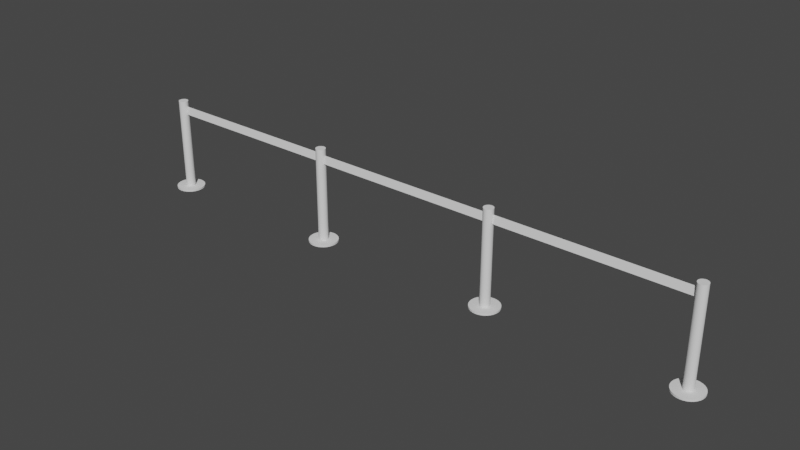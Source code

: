 # Source: postes_unifilas.blend  (saved by Blender 3.6.13; exported with 4.5.12 LTS)
import bpy
from mathutils import Matrix  # noqa: F401  (used for matrix-valued properties, if any)

bpy.ops.wm.read_factory_settings(use_empty=True)
scene = bpy.context.scene
scene.name = 'Scene'

# ---- collections
col_collection = bpy.data.collections.new('Collection'); scene.collection.children.link(col_collection)

# ---- world
world_world = bpy.data.worlds.new('World'); scene.world = world_world
world_world.use_nodes = True; world_world.node_tree.nodes.clear()
_N = world_world.node_tree.nodes; _L = world_world.node_tree.links
n0 = _N.new('ShaderNodeOutputWorld'); n0.name = 'World Output'; n0.location = (300, 300)
n1 = _N.new('ShaderNodeBackground'); n1.name = 'Background'; n1.location = (10, 300)
n1.inputs[0].default_value = (0.05088, 0.05088, 0.05088, 1.0)
_L.new(n1.outputs[0], n0.inputs[0])
n0.is_active_output = True
world_world.color = (0.05088, 0.05088, 0.05088)
world_world.use_sun_shadow = False
world_world.sun_shadow_jitter_overblur = 0.0

# ---- meshes
me_cilindro = bpy.data.meshes.new('Cilindro')
me_cilindro.from_pydata([(0.0, 0.05, -0.5), (0.0, 0.05, 0.5), (0.009755, 0.04904, -0.5), (0.009755, 0.04904, 0.5), (0.01913, 0.04619, -0.5), (0.01913, 0.04619, 0.5), (0.02778, 0.04157, -0.5), (0.02778, 0.04157, 0.5), (0.03536, 0.03536, -0.5), (0.03536, 0.03536, 0.5), (0.04157, 0.02778, -0.5), (0.04157, 0.02778, 0.5), (0.04619, 0.01913, -0.5), (0.04619, 0.01913, 0.5), (0.04904, 0.009755, -0.5), (0.04904, 0.009755, 0.5), (0.05, 0.0, -0.5), (0.05, 0.0, 0.5), (0.04904, -0.009755, -0.5), (0.04904, -0.009755, 0.5), (0.04619, -0.01913, -0.5), (0.04619, -0.01913, 0.5), (0.04157, -0.02778, -0.5), (0.04157, -0.02778, 0.5), (0.03536, -0.03536, -0.5), (0.03536, -0.03536, 0.5), (0.02778, -0.04157, -0.5), (0.02778, -0.04157, 0.5), (0.01913, -0.04619, -0.5), (0.01913, -0.04619, 0.5), (0.009755, -0.04904, -0.5), (0.009755, -0.04904, 0.5), (0.0, -0.05, -0.5), (0.0, -0.05, 0.5), (-0.009755, -0.04904, -0.5), (-0.009755, -0.04904, 0.5), (-0.01913, -0.04619, -0.5), (-0.01913, -0.04619, 0.5), (-0.02778, -0.04157, -0.5), (-0.02778, -0.04157, 0.5), (-0.03536, -0.03536, -0.5), (-0.03536, -0.03536, 0.5), (-0.04157, -0.02778, -0.5), (-0.04157, -0.02778, 0.5), (-0.04619, -0.01913, -0.5), (-0.04619, -0.01913, 0.5), (-0.04904, -0.009755, -0.5), (-0.04904, -0.009755, 0.5), (-0.05, 0.0, -0.5), (-0.05, 0.0, 0.5), (-0.04904, 0.009755, -0.5), (-0.04904, 0.009755, 0.5), (-0.04619, 0.01913, -0.5), (-0.04619, 0.01913, 0.5), (-0.04157, 0.02778, -0.5), (-0.04157, 0.02778, 0.5), (-0.03536, 0.03536, -0.5), (-0.03536, 0.03536, 0.5), (-0.02778, 0.04157, -0.5), (-0.02778, 0.04157, 0.5), (-0.01913, 0.04619, -0.5), (-0.01913, 0.04619, 0.5), (-0.009755, 0.04904, -0.5), (-0.009755, 0.04904, 0.5)], [], [(0, 1, 3, 2), (2, 3, 5, 4), (4, 5, 7, 6), (6, 7, 9, 8), (8, 9, 11, 10), (10, 11, 13, 12), (12, 13, 15, 14), (14, 15, 17, 16), (16, 17, 19, 18), (18, 19, 21, 20), (20, 21, 23, 22), (22, 23, 25, 24), (24, 25, 27, 26), (26, 27, 29, 28), (28, 29, 31, 30), (30, 31, 33, 32), (32, 33, 35, 34), (34, 35, 37, 36), (36, 37, 39, 38), (38, 39, 41, 40), (40, 41, 43, 42), (42, 43, 45, 44), (44, 45, 47, 46), (46, 47, 49, 48), (48, 49, 51, 50), (50, 51, 53, 52), (52, 53, 55, 54), (54, 55, 57, 56), (56, 57, 59, 58), (58, 59, 61, 60), (3, 1, 63, 61, 59, 57, 55, 53, 51, 49, 47, 45, 43, 41, 39, 37, 35, 33, 31, 29, 27, 25, 23, 21, 19, 17, 15, 13, 11, 9, 7, 5), (60, 61, 63, 62), (62, 63, 1, 0), (0, 2, 4, 6, 8, 10, 12, 14, 16, 18, 20, 22, 24, 26, 28, 30, 32, 34, 36, 38, 40, 42, 44, 46, 48, 50, 52, 54, 56, 58, 60, 62)])
_uv = me_cilindro.uv_layers.new(name='MapaUV')
_uv.uv.foreach_set('vector', [1.0, 0.5, 1.0, 1.0, 0.9688, 1.0, 0.9688, 0.5, 0.9688, 0.5, 0.9688, 1.0, 0.9375, 1.0, 0.9375, 0.5, 0.9375, 0.5, 0.9375, 1.0, 0.9062, 1.0, 0.9062, 0.5, 0.9062, 0.5, 0.9062, 1.0, 0.875, 1.0, 0.875, 0.5, 0.875, 0.5, 0.875, 1.0, 0.8438, 1.0, 0.8438, 0.5, 0.8438, 0.5, 0.8438, 1.0, 0.8125, 1.0, 0.8125, 0.5, 0.8125, 0.5, 0.8125, 1.0, 0.7812, 1.0, 0.7812, 0.5, 0.7812, 0.5, 0.7812, 1.0, 0.75, 1.0, 0.75, 0.5, 0.75, 0.5, 0.75, 1.0, 0.7188, 1.0, 0.7188, 0.5, 0.7188, 0.5, 0.7188, 1.0, 0.6875, 1.0, 0.6875, 0.5, 0.6875, 0.5, 0.6875, 1.0, 0.6562, 1.0, 0.6562, 0.5, 0.6562, 0.5, 0.6562, 1.0, 0.625, 1.0, 0.625, 0.5, 0.625, 0.5, 0.625, 1.0, 0.5938, 1.0, 0.5938, 0.5, 0.5938, 0.5, 0.5938, 1.0, 0.5625, 1.0, 0.5625, 0.5, 0.5625, 0.5, 0.5625, 1.0, 0.5312, 1.0, 0.5312, 0.5, 0.5312, 0.5, 0.5312, 1.0, 0.5, 1.0, 0.5, 0.5, 0.5, 0.5, 0.5, 1.0, 0.4688, 1.0, 0.4688, 0.5, 0.4688, 0.5, 0.4688, 1.0, 0.4375, 1.0, 0.4375, 0.5, 0.4375, 0.5, 0.4375, 1.0, 0.4062, 1.0, 0.4062, 0.5, 0.4062, 0.5, 0.4062, 1.0, 0.375, 1.0, 0.375, 0.5, 0.375, 0.5, 0.375, 1.0, 0.3438, 1.0, 0.3438, 0.5, 0.3438, 0.5, 0.3438, 1.0, 0.3125, 1.0, 0.3125, 0.5, 0.3125, 0.5, 0.3125, 1.0, 0.2812, 1.0, 0.2812, 0.5, 0.2812, 0.5, 0.2812, 1.0, 0.25, 1.0, 0.25, 0.5, 0.25, 0.5, 0.25, 1.0, 0.2188, 1.0, 0.2188, 0.5, 0.2188, 0.5, 0.2188, 1.0, 0.1875, 1.0, 0.1875, 0.5, 0.1875, 0.5, 0.1875, 1.0, 0.1562, 1.0, 0.1562, 0.5, 0.1562, 0.5, 0.1562, 1.0, 0.125, 1.0, 0.125, 0.5, 0.125, 0.5, 0.125, 1.0, 0.09375, 1.0, 0.09375, 0.5, 0.09375, 0.5, 0.09375, 1.0, 0.0625, 1.0, 0.0625, 0.5, 0.2968, 0.4854, 0.25, 0.49, 0.2032, 0.4854, 0.1582, 0.4717, 0.1167, 0.4496, 0.08029, 0.4197, 0.05045, 0.3833, 0.02827, 0.3418, 0.01461, 0.2968, 0.01, 0.25, 0.01461, 0.2032, 0.02827, 0.1582, 0.05045, 0.1167, 0.08029, 0.08029, 0.1167, 0.05045, 0.1582, 0.02827, 0.2032, 0.01461, 0.25, 0.01, 0.2968, 0.01461, 0.3418, 0.02827, 0.3833, 0.05045, 0.4197, 0.08029, 0.4496, 0.1167, 0.4717, 0.1582, 0.4854, 0.2032, 0.49, 0.25, 0.4854, 0.2968, 0.4717, 0.3418, 0.4496, 0.3833, 0.4197, 0.4197, 0.3833, 0.4496, 0.3418, 0.4717, 0.0625, 0.5, 0.0625, 1.0, 0.03125, 1.0, 0.03125, 0.5, 0.03125, 0.5, 0.03125, 1.0, 0.0, 1.0, 0.0, 0.5, 0.75, 0.49, 0.7968, 0.4854, 0.8418, 0.4717, 0.8833, 0.4496, 0.9197, 0.4197, 0.9496, 0.3833, 0.9717, 0.3418, 0.9854, 0.2968, 0.99, 0.25, 0.9854, 0.2032, 0.9717, 0.1582, 0.9496, 0.1167, 0.9197, 0.08029, 0.8833, 0.05045, 0.8418, 0.02827, 0.7968, 0.01461, 0.75, 0.01, 0.7032, 0.01461, 0.6582, 0.02827, 0.6167, 0.05045, 0.5803, 0.08029, 0.5504, 0.1167, 0.5283, 0.1582, 0.5146, 0.2032, 0.51, 0.25, 0.5146, 0.2968, 0.5283, 0.3418, 0.5504, 0.3833, 0.5803, 0.4197, 0.6167, 0.4496, 0.6582, 0.4717, 0.7032, 0.4854])
me_cilindro.materials.append(None)
me_cilindro.update()
me_cilindro_001 = bpy.data.meshes.new('Cilindro.001')
me_cilindro_001.from_pydata([(0.0, 0.15, -0.01), (0.0, 0.15, 0.01), (0.02926, 0.1471, -0.01), (0.02926, 0.1471, 0.01), (0.0574, 0.1386, -0.01), (0.0574, 0.1386, 0.01), (0.08334, 0.1247, -0.01), (0.08334, 0.1247, 0.01), (0.1061, 0.1061, -0.01), (0.1061, 0.1061, 0.01), (0.1247, 0.08334, -0.01), (0.1247, 0.08334, 0.01), (0.1386, 0.0574, -0.01), (0.1386, 0.0574, 0.01), (0.1471, 0.02926, -0.01), (0.1471, 0.02926, 0.01), (0.15, 0.0, -0.01), (0.15, 0.0, 0.01), (0.1471, -0.02926, -0.01), (0.1471, -0.02926, 0.01), (0.1386, -0.0574, -0.01), (0.1386, -0.0574, 0.01), (0.1247, -0.08334, -0.01), (0.1247, -0.08334, 0.01), (0.1061, -0.1061, -0.01), (0.1061, -0.1061, 0.01), (0.08334, -0.1247, -0.01), (0.08334, -0.1247, 0.01), (0.0574, -0.1386, -0.01), (0.0574, -0.1386, 0.01), (0.02926, -0.1471, -0.01), (0.02926, -0.1471, 0.01), (0.0, -0.15, -0.01), (0.0, -0.15, 0.01), (-0.02926, -0.1471, -0.01), (-0.02926, -0.1471, 0.01), (-0.0574, -0.1386, -0.01), (-0.0574, -0.1386, 0.01), (-0.08334, -0.1247, -0.01), (-0.08334, -0.1247, 0.01), (-0.1061, -0.1061, -0.01), (-0.1061, -0.1061, 0.01), (-0.1247, -0.08334, -0.01), (-0.1247, -0.08334, 0.01), (-0.1386, -0.0574, -0.01), (-0.1386, -0.0574, 0.01), (-0.1471, -0.02926, -0.01), (-0.1471, -0.02926, 0.01), (-0.15, 0.0, -0.01), (-0.15, 0.0, 0.01), (-0.1471, 0.02926, -0.01), (-0.1471, 0.02926, 0.01), (-0.1386, 0.0574, -0.01), (-0.1386, 0.0574, 0.01), (-0.1247, 0.08334, -0.01), (-0.1247, 0.08334, 0.01), (-0.1061, 0.1061, -0.01), (-0.1061, 0.1061, 0.01), (-0.08334, 0.1247, -0.01), (-0.08334, 0.1247, 0.01), (-0.0574, 0.1386, -0.01), (-0.0574, 0.1386, 0.01), (-0.02926, 0.1471, -0.01), (-0.02926, 0.1471, 0.01)], [], [(0, 1, 3, 2), (2, 3, 5, 4), (4, 5, 7, 6), (6, 7, 9, 8), (8, 9, 11, 10), (10, 11, 13, 12), (12, 13, 15, 14), (14, 15, 17, 16), (16, 17, 19, 18), (18, 19, 21, 20), (20, 21, 23, 22), (22, 23, 25, 24), (24, 25, 27, 26), (26, 27, 29, 28), (28, 29, 31, 30), (30, 31, 33, 32), (32, 33, 35, 34), (34, 35, 37, 36), (36, 37, 39, 38), (38, 39, 41, 40), (40, 41, 43, 42), (42, 43, 45, 44), (44, 45, 47, 46), (46, 47, 49, 48), (48, 49, 51, 50), (50, 51, 53, 52), (52, 53, 55, 54), (54, 55, 57, 56), (56, 57, 59, 58), (58, 59, 61, 60), (3, 1, 63, 61, 59, 57, 55, 53, 51, 49, 47, 45, 43, 41, 39, 37, 35, 33, 31, 29, 27, 25, 23, 21, 19, 17, 15, 13, 11, 9, 7, 5), (60, 61, 63, 62), (62, 63, 1, 0), (0, 2, 4, 6, 8, 10, 12, 14, 16, 18, 20, 22, 24, 26, 28, 30, 32, 34, 36, 38, 40, 42, 44, 46, 48, 50, 52, 54, 56, 58, 60, 62)])
_uv = me_cilindro_001.uv_layers.new(name='MapaUV')
_uv.uv.foreach_set('vector', [1.0, 0.5, 1.0, 1.0, 0.9688, 1.0, 0.9688, 0.5, 0.9688, 0.5, 0.9688, 1.0, 0.9375, 1.0, 0.9375, 0.5, 0.9375, 0.5, 0.9375, 1.0, 0.9062, 1.0, 0.9062, 0.5, 0.9062, 0.5, 0.9062, 1.0, 0.875, 1.0, 0.875, 0.5, 0.875, 0.5, 0.875, 1.0, 0.8438, 1.0, 0.8438, 0.5, 0.8438, 0.5, 0.8438, 1.0, 0.8125, 1.0, 0.8125, 0.5, 0.8125, 0.5, 0.8125, 1.0, 0.7812, 1.0, 0.7812, 0.5, 0.7812, 0.5, 0.7812, 1.0, 0.75, 1.0, 0.75, 0.5, 0.75, 0.5, 0.75, 1.0, 0.7188, 1.0, 0.7188, 0.5, 0.7188, 0.5, 0.7188, 1.0, 0.6875, 1.0, 0.6875, 0.5, 0.6875, 0.5, 0.6875, 1.0, 0.6562, 1.0, 0.6562, 0.5, 0.6562, 0.5, 0.6562, 1.0, 0.625, 1.0, 0.625, 0.5, 0.625, 0.5, 0.625, 1.0, 0.5938, 1.0, 0.5938, 0.5, 0.5938, 0.5, 0.5938, 1.0, 0.5625, 1.0, 0.5625, 0.5, 0.5625, 0.5, 0.5625, 1.0, 0.5312, 1.0, 0.5312, 0.5, 0.5312, 0.5, 0.5312, 1.0, 0.5, 1.0, 0.5, 0.5, 0.5, 0.5, 0.5, 1.0, 0.4688, 1.0, 0.4688, 0.5, 0.4688, 0.5, 0.4688, 1.0, 0.4375, 1.0, 0.4375, 0.5, 0.4375, 0.5, 0.4375, 1.0, 0.4062, 1.0, 0.4062, 0.5, 0.4062, 0.5, 0.4062, 1.0, 0.375, 1.0, 0.375, 0.5, 0.375, 0.5, 0.375, 1.0, 0.3438, 1.0, 0.3438, 0.5, 0.3438, 0.5, 0.3438, 1.0, 0.3125, 1.0, 0.3125, 0.5, 0.3125, 0.5, 0.3125, 1.0, 0.2812, 1.0, 0.2812, 0.5, 0.2812, 0.5, 0.2812, 1.0, 0.25, 1.0, 0.25, 0.5, 0.25, 0.5, 0.25, 1.0, 0.2188, 1.0, 0.2188, 0.5, 0.2188, 0.5, 0.2188, 1.0, 0.1875, 1.0, 0.1875, 0.5, 0.1875, 0.5, 0.1875, 1.0, 0.1562, 1.0, 0.1562, 0.5, 0.1562, 0.5, 0.1562, 1.0, 0.125, 1.0, 0.125, 0.5, 0.125, 0.5, 0.125, 1.0, 0.09375, 1.0, 0.09375, 0.5, 0.09375, 0.5, 0.09375, 1.0, 0.0625, 1.0, 0.0625, 0.5, 0.2968, 0.4854, 0.25, 0.49, 0.2032, 0.4854, 0.1582, 0.4717, 0.1167, 0.4496, 0.08029, 0.4197, 0.05045, 0.3833, 0.02827, 0.3418, 0.01461, 0.2968, 0.01, 0.25, 0.01461, 0.2032, 0.02827, 0.1582, 0.05045, 0.1167, 0.08029, 0.08029, 0.1167, 0.05045, 0.1582, 0.02827, 0.2032, 0.01461, 0.25, 0.01, 0.2968, 0.01461, 0.3418, 0.02827, 0.3833, 0.05045, 0.4197, 0.08029, 0.4496, 0.1167, 0.4717, 0.1582, 0.4854, 0.2032, 0.49, 0.25, 0.4854, 0.2968, 0.4717, 0.3418, 0.4496, 0.3833, 0.4197, 0.4197, 0.3833, 0.4496, 0.3418, 0.4717, 0.0625, 0.5, 0.0625, 1.0, 0.03125, 1.0, 0.03125, 0.5, 0.03125, 0.5, 0.03125, 1.0, 0.0, 1.0, 0.0, 0.5, 0.75, 0.49, 0.7968, 0.4854, 0.8418, 0.4717, 0.8833, 0.4496, 0.9197, 0.4197, 0.9496, 0.3833, 0.9717, 0.3418, 0.9854, 0.2968, 0.99, 0.25, 0.9854, 0.2032, 0.9717, 0.1582, 0.9496, 0.1167, 0.9197, 0.08029, 0.8833, 0.05045, 0.8418, 0.02827, 0.7968, 0.01461, 0.75, 0.01, 0.7032, 0.01461, 0.6582, 0.02827, 0.6167, 0.05045, 0.5803, 0.08029, 0.5504, 0.1167, 0.5283, 0.1582, 0.5146, 0.2032, 0.51, 0.25, 0.5146, 0.2968, 0.5283, 0.3418, 0.5504, 0.3833, 0.5803, 0.4197, 0.6167, 0.4496, 0.6582, 0.4717, 0.7032, 0.4854])
me_cilindro_001.materials.append(None)
me_cilindro_001.update()
me_cilindro_002 = bpy.data.meshes.new('Cilindro.002')
me_cilindro_002.from_pydata([(0.0, 0.05, -0.5), (0.0, 0.05, 0.5), (0.009755, 0.04904, -0.5), (0.009755, 0.04904, 0.5), (0.01913, 0.04619, -0.5), (0.01913, 0.04619, 0.5), (0.02778, 0.04157, -0.5), (0.02778, 0.04157, 0.5), (0.03536, 0.03536, -0.5), (0.03536, 0.03536, 0.5), (0.04157, 0.02778, -0.5), (0.04157, 0.02778, 0.5), (0.04619, 0.01913, -0.5), (0.04619, 0.01913, 0.5), (0.04904, 0.009755, -0.5), (0.04904, 0.009755, 0.5), (0.05, 0.0, -0.5), (0.05, 0.0, 0.5), (0.04904, -0.009755, -0.5), (0.04904, -0.009755, 0.5), (0.04619, -0.01913, -0.5), (0.04619, -0.01913, 0.5), (0.04157, -0.02778, -0.5), (0.04157, -0.02778, 0.5), (0.03536, -0.03536, -0.5), (0.03536, -0.03536, 0.5), (0.02778, -0.04157, -0.5), (0.02778, -0.04157, 0.5), (0.01913, -0.04619, -0.5), (0.01913, -0.04619, 0.5), (0.009755, -0.04904, -0.5), (0.009755, -0.04904, 0.5), (0.0, -0.05, -0.5), (0.0, -0.05, 0.5), (-0.009755, -0.04904, -0.5), (-0.009755, -0.04904, 0.5), (-0.01913, -0.04619, -0.5), (-0.01913, -0.04619, 0.5), (-0.02778, -0.04157, -0.5), (-0.02778, -0.04157, 0.5), (-0.03536, -0.03536, -0.5), (-0.03536, -0.03536, 0.5), (-0.04157, -0.02778, -0.5), (-0.04157, -0.02778, 0.5), (-0.04619, -0.01913, -0.5), (-0.04619, -0.01913, 0.5), (-0.04904, -0.009755, -0.5), (-0.04904, -0.009755, 0.5), (-0.05, 0.0, -0.5), (-0.05, 0.0, 0.5), (-0.04904, 0.009755, -0.5), (-0.04904, 0.009755, 0.5), (-0.04619, 0.01913, -0.5), (-0.04619, 0.01913, 0.5), (-0.04157, 0.02778, -0.5), (-0.04157, 0.02778, 0.5), (-0.03536, 0.03536, -0.5), (-0.03536, 0.03536, 0.5), (-0.02778, 0.04157, -0.5), (-0.02778, 0.04157, 0.5), (-0.01913, 0.04619, -0.5), (-0.01913, 0.04619, 0.5), (-0.009755, 0.04904, -0.5), (-0.009755, 0.04904, 0.5)], [], [(0, 1, 3, 2), (2, 3, 5, 4), (4, 5, 7, 6), (6, 7, 9, 8), (8, 9, 11, 10), (10, 11, 13, 12), (12, 13, 15, 14), (14, 15, 17, 16), (16, 17, 19, 18), (18, 19, 21, 20), (20, 21, 23, 22), (22, 23, 25, 24), (24, 25, 27, 26), (26, 27, 29, 28), (28, 29, 31, 30), (30, 31, 33, 32), (32, 33, 35, 34), (34, 35, 37, 36), (36, 37, 39, 38), (38, 39, 41, 40), (40, 41, 43, 42), (42, 43, 45, 44), (44, 45, 47, 46), (46, 47, 49, 48), (48, 49, 51, 50), (50, 51, 53, 52), (52, 53, 55, 54), (54, 55, 57, 56), (56, 57, 59, 58), (58, 59, 61, 60), (3, 1, 63, 61, 59, 57, 55, 53, 51, 49, 47, 45, 43, 41, 39, 37, 35, 33, 31, 29, 27, 25, 23, 21, 19, 17, 15, 13, 11, 9, 7, 5), (60, 61, 63, 62), (62, 63, 1, 0), (0, 2, 4, 6, 8, 10, 12, 14, 16, 18, 20, 22, 24, 26, 28, 30, 32, 34, 36, 38, 40, 42, 44, 46, 48, 50, 52, 54, 56, 58, 60, 62)])
_uv = me_cilindro_002.uv_layers.new(name='MapaUV')
_uv.uv.foreach_set('vector', [1.0, 0.5, 1.0, 1.0, 0.9688, 1.0, 0.9688, 0.5, 0.9688, 0.5, 0.9688, 1.0, 0.9375, 1.0, 0.9375, 0.5, 0.9375, 0.5, 0.9375, 1.0, 0.9062, 1.0, 0.9062, 0.5, 0.9062, 0.5, 0.9062, 1.0, 0.875, 1.0, 0.875, 0.5, 0.875, 0.5, 0.875, 1.0, 0.8438, 1.0, 0.8438, 0.5, 0.8438, 0.5, 0.8438, 1.0, 0.8125, 1.0, 0.8125, 0.5, 0.8125, 0.5, 0.8125, 1.0, 0.7812, 1.0, 0.7812, 0.5, 0.7812, 0.5, 0.7812, 1.0, 0.75, 1.0, 0.75, 0.5, 0.75, 0.5, 0.75, 1.0, 0.7188, 1.0, 0.7188, 0.5, 0.7188, 0.5, 0.7188, 1.0, 0.6875, 1.0, 0.6875, 0.5, 0.6875, 0.5, 0.6875, 1.0, 0.6562, 1.0, 0.6562, 0.5, 0.6562, 0.5, 0.6562, 1.0, 0.625, 1.0, 0.625, 0.5, 0.625, 0.5, 0.625, 1.0, 0.5938, 1.0, 0.5938, 0.5, 0.5938, 0.5, 0.5938, 1.0, 0.5625, 1.0, 0.5625, 0.5, 0.5625, 0.5, 0.5625, 1.0, 0.5312, 1.0, 0.5312, 0.5, 0.5312, 0.5, 0.5312, 1.0, 0.5, 1.0, 0.5, 0.5, 0.5, 0.5, 0.5, 1.0, 0.4688, 1.0, 0.4688, 0.5, 0.4688, 0.5, 0.4688, 1.0, 0.4375, 1.0, 0.4375, 0.5, 0.4375, 0.5, 0.4375, 1.0, 0.4062, 1.0, 0.4062, 0.5, 0.4062, 0.5, 0.4062, 1.0, 0.375, 1.0, 0.375, 0.5, 0.375, 0.5, 0.375, 1.0, 0.3438, 1.0, 0.3438, 0.5, 0.3438, 0.5, 0.3438, 1.0, 0.3125, 1.0, 0.3125, 0.5, 0.3125, 0.5, 0.3125, 1.0, 0.2812, 1.0, 0.2812, 0.5, 0.2812, 0.5, 0.2812, 1.0, 0.25, 1.0, 0.25, 0.5, 0.25, 0.5, 0.25, 1.0, 0.2188, 1.0, 0.2188, 0.5, 0.2188, 0.5, 0.2188, 1.0, 0.1875, 1.0, 0.1875, 0.5, 0.1875, 0.5, 0.1875, 1.0, 0.1562, 1.0, 0.1562, 0.5, 0.1562, 0.5, 0.1562, 1.0, 0.125, 1.0, 0.125, 0.5, 0.125, 0.5, 0.125, 1.0, 0.09375, 1.0, 0.09375, 0.5, 0.09375, 0.5, 0.09375, 1.0, 0.0625, 1.0, 0.0625, 0.5, 0.2968, 0.4854, 0.25, 0.49, 0.2032, 0.4854, 0.1582, 0.4717, 0.1167, 0.4496, 0.08029, 0.4197, 0.05045, 0.3833, 0.02827, 0.3418, 0.01461, 0.2968, 0.01, 0.25, 0.01461, 0.2032, 0.02827, 0.1582, 0.05045, 0.1167, 0.08029, 0.08029, 0.1167, 0.05045, 0.1582, 0.02827, 0.2032, 0.01461, 0.25, 0.01, 0.2968, 0.01461, 0.3418, 0.02827, 0.3833, 0.05045, 0.4197, 0.08029, 0.4496, 0.1167, 0.4717, 0.1582, 0.4854, 0.2032, 0.49, 0.25, 0.4854, 0.2968, 0.4717, 0.3418, 0.4496, 0.3833, 0.4197, 0.4197, 0.3833, 0.4496, 0.3418, 0.4717, 0.0625, 0.5, 0.0625, 1.0, 0.03125, 1.0, 0.03125, 0.5, 0.03125, 0.5, 0.03125, 1.0, 0.0, 1.0, 0.0, 0.5, 0.75, 0.49, 0.7968, 0.4854, 0.8418, 0.4717, 0.8833, 0.4496, 0.9197, 0.4197, 0.9496, 0.3833, 0.9717, 0.3418, 0.9854, 0.2968, 0.99, 0.25, 0.9854, 0.2032, 0.9717, 0.1582, 0.9496, 0.1167, 0.9197, 0.08029, 0.8833, 0.05045, 0.8418, 0.02827, 0.7968, 0.01461, 0.75, 0.01, 0.7032, 0.01461, 0.6582, 0.02827, 0.6167, 0.05045, 0.5803, 0.08029, 0.5504, 0.1167, 0.5283, 0.1582, 0.5146, 0.2032, 0.51, 0.25, 0.5146, 0.2968, 0.5283, 0.3418, 0.5504, 0.3833, 0.5803, 0.4197, 0.6167, 0.4496, 0.6582, 0.4717, 0.7032, 0.4854])
me_cilindro_002.materials.append(None)
me_cilindro_002.update()
me_cilindro_003 = bpy.data.meshes.new('Cilindro.003')
me_cilindro_003.from_pydata([(0.0, 0.15, -0.01), (0.0, 0.15, 0.01), (0.02926, 0.1471, -0.01), (0.02926, 0.1471, 0.01), (0.0574, 0.1386, -0.01), (0.0574, 0.1386, 0.01), (0.08334, 0.1247, -0.01), (0.08334, 0.1247, 0.01), (0.1061, 0.1061, -0.01), (0.1061, 0.1061, 0.01), (0.1247, 0.08334, -0.01), (0.1247, 0.08334, 0.01), (0.1386, 0.0574, -0.01), (0.1386, 0.0574, 0.01), (0.1471, 0.02926, -0.01), (0.1471, 0.02926, 0.01), (0.15, 0.0, -0.01), (0.15, 0.0, 0.01), (0.1471, -0.02926, -0.01), (0.1471, -0.02926, 0.01), (0.1386, -0.0574, -0.01), (0.1386, -0.0574, 0.01), (0.1247, -0.08334, -0.01), (0.1247, -0.08334, 0.01), (0.1061, -0.1061, -0.01), (0.1061, -0.1061, 0.01), (0.08334, -0.1247, -0.01), (0.08334, -0.1247, 0.01), (0.0574, -0.1386, -0.01), (0.0574, -0.1386, 0.01), (0.02926, -0.1471, -0.01), (0.02926, -0.1471, 0.01), (0.0, -0.15, -0.01), (0.0, -0.15, 0.01), (-0.02926, -0.1471, -0.01), (-0.02926, -0.1471, 0.01), (-0.0574, -0.1386, -0.01), (-0.0574, -0.1386, 0.01), (-0.08334, -0.1247, -0.01), (-0.08334, -0.1247, 0.01), (-0.1061, -0.1061, -0.01), (-0.1061, -0.1061, 0.01), (-0.1247, -0.08334, -0.01), (-0.1247, -0.08334, 0.01), (-0.1386, -0.0574, -0.01), (-0.1386, -0.0574, 0.01), (-0.1471, -0.02926, -0.01), (-0.1471, -0.02926, 0.01), (-0.15, 0.0, -0.01), (-0.15, 0.0, 0.01), (-0.1471, 0.02926, -0.01), (-0.1471, 0.02926, 0.01), (-0.1386, 0.0574, -0.01), (-0.1386, 0.0574, 0.01), (-0.1247, 0.08334, -0.01), (-0.1247, 0.08334, 0.01), (-0.1061, 0.1061, -0.01), (-0.1061, 0.1061, 0.01), (-0.08334, 0.1247, -0.01), (-0.08334, 0.1247, 0.01), (-0.0574, 0.1386, -0.01), (-0.0574, 0.1386, 0.01), (-0.02926, 0.1471, -0.01), (-0.02926, 0.1471, 0.01)], [], [(0, 1, 3, 2), (2, 3, 5, 4), (4, 5, 7, 6), (6, 7, 9, 8), (8, 9, 11, 10), (10, 11, 13, 12), (12, 13, 15, 14), (14, 15, 17, 16), (16, 17, 19, 18), (18, 19, 21, 20), (20, 21, 23, 22), (22, 23, 25, 24), (24, 25, 27, 26), (26, 27, 29, 28), (28, 29, 31, 30), (30, 31, 33, 32), (32, 33, 35, 34), (34, 35, 37, 36), (36, 37, 39, 38), (38, 39, 41, 40), (40, 41, 43, 42), (42, 43, 45, 44), (44, 45, 47, 46), (46, 47, 49, 48), (48, 49, 51, 50), (50, 51, 53, 52), (52, 53, 55, 54), (54, 55, 57, 56), (56, 57, 59, 58), (58, 59, 61, 60), (3, 1, 63, 61, 59, 57, 55, 53, 51, 49, 47, 45, 43, 41, 39, 37, 35, 33, 31, 29, 27, 25, 23, 21, 19, 17, 15, 13, 11, 9, 7, 5), (60, 61, 63, 62), (62, 63, 1, 0), (0, 2, 4, 6, 8, 10, 12, 14, 16, 18, 20, 22, 24, 26, 28, 30, 32, 34, 36, 38, 40, 42, 44, 46, 48, 50, 52, 54, 56, 58, 60, 62)])
_uv = me_cilindro_003.uv_layers.new(name='MapaUV')
_uv.uv.foreach_set('vector', [1.0, 0.5, 1.0, 1.0, 0.9688, 1.0, 0.9688, 0.5, 0.9688, 0.5, 0.9688, 1.0, 0.9375, 1.0, 0.9375, 0.5, 0.9375, 0.5, 0.9375, 1.0, 0.9062, 1.0, 0.9062, 0.5, 0.9062, 0.5, 0.9062, 1.0, 0.875, 1.0, 0.875, 0.5, 0.875, 0.5, 0.875, 1.0, 0.8438, 1.0, 0.8438, 0.5, 0.8438, 0.5, 0.8438, 1.0, 0.8125, 1.0, 0.8125, 0.5, 0.8125, 0.5, 0.8125, 1.0, 0.7812, 1.0, 0.7812, 0.5, 0.7812, 0.5, 0.7812, 1.0, 0.75, 1.0, 0.75, 0.5, 0.75, 0.5, 0.75, 1.0, 0.7188, 1.0, 0.7188, 0.5, 0.7188, 0.5, 0.7188, 1.0, 0.6875, 1.0, 0.6875, 0.5, 0.6875, 0.5, 0.6875, 1.0, 0.6562, 1.0, 0.6562, 0.5, 0.6562, 0.5, 0.6562, 1.0, 0.625, 1.0, 0.625, 0.5, 0.625, 0.5, 0.625, 1.0, 0.5938, 1.0, 0.5938, 0.5, 0.5938, 0.5, 0.5938, 1.0, 0.5625, 1.0, 0.5625, 0.5, 0.5625, 0.5, 0.5625, 1.0, 0.5312, 1.0, 0.5312, 0.5, 0.5312, 0.5, 0.5312, 1.0, 0.5, 1.0, 0.5, 0.5, 0.5, 0.5, 0.5, 1.0, 0.4688, 1.0, 0.4688, 0.5, 0.4688, 0.5, 0.4688, 1.0, 0.4375, 1.0, 0.4375, 0.5, 0.4375, 0.5, 0.4375, 1.0, 0.4062, 1.0, 0.4062, 0.5, 0.4062, 0.5, 0.4062, 1.0, 0.375, 1.0, 0.375, 0.5, 0.375, 0.5, 0.375, 1.0, 0.3438, 1.0, 0.3438, 0.5, 0.3438, 0.5, 0.3438, 1.0, 0.3125, 1.0, 0.3125, 0.5, 0.3125, 0.5, 0.3125, 1.0, 0.2812, 1.0, 0.2812, 0.5, 0.2812, 0.5, 0.2812, 1.0, 0.25, 1.0, 0.25, 0.5, 0.25, 0.5, 0.25, 1.0, 0.2188, 1.0, 0.2188, 0.5, 0.2188, 0.5, 0.2188, 1.0, 0.1875, 1.0, 0.1875, 0.5, 0.1875, 0.5, 0.1875, 1.0, 0.1562, 1.0, 0.1562, 0.5, 0.1562, 0.5, 0.1562, 1.0, 0.125, 1.0, 0.125, 0.5, 0.125, 0.5, 0.125, 1.0, 0.09375, 1.0, 0.09375, 0.5, 0.09375, 0.5, 0.09375, 1.0, 0.0625, 1.0, 0.0625, 0.5, 0.2968, 0.4854, 0.25, 0.49, 0.2032, 0.4854, 0.1582, 0.4717, 0.1167, 0.4496, 0.08029, 0.4197, 0.05045, 0.3833, 0.02827, 0.3418, 0.01461, 0.2968, 0.01, 0.25, 0.01461, 0.2032, 0.02827, 0.1582, 0.05045, 0.1167, 0.08029, 0.08029, 0.1167, 0.05045, 0.1582, 0.02827, 0.2032, 0.01461, 0.25, 0.01, 0.2968, 0.01461, 0.3418, 0.02827, 0.3833, 0.05045, 0.4197, 0.08029, 0.4496, 0.1167, 0.4717, 0.1582, 0.4854, 0.2032, 0.49, 0.25, 0.4854, 0.2968, 0.4717, 0.3418, 0.4496, 0.3833, 0.4197, 0.4197, 0.3833, 0.4496, 0.3418, 0.4717, 0.0625, 0.5, 0.0625, 1.0, 0.03125, 1.0, 0.03125, 0.5, 0.03125, 0.5, 0.03125, 1.0, 0.0, 1.0, 0.0, 0.5, 0.75, 0.49, 0.7968, 0.4854, 0.8418, 0.4717, 0.8833, 0.4496, 0.9197, 0.4197, 0.9496, 0.3833, 0.9717, 0.3418, 0.9854, 0.2968, 0.99, 0.25, 0.9854, 0.2032, 0.9717, 0.1582, 0.9496, 0.1167, 0.9197, 0.08029, 0.8833, 0.05045, 0.8418, 0.02827, 0.7968, 0.01461, 0.75, 0.01, 0.7032, 0.01461, 0.6582, 0.02827, 0.6167, 0.05045, 0.5803, 0.08029, 0.5504, 0.1167, 0.5283, 0.1582, 0.5146, 0.2032, 0.51, 0.25, 0.5146, 0.2968, 0.5283, 0.3418, 0.5504, 0.3833, 0.5803, 0.4197, 0.6167, 0.4496, 0.6582, 0.4717, 0.7032, 0.4854])
me_cilindro_003.materials.append(None)
me_cilindro_003.update()
me_plano = bpy.data.meshes.new('Plano')
me_plano.from_pydata([(-1.0, -1.0, 0.0), (1.0, -1.0, 0.0), (-1.0, 1.0, 0.0), (1.0, 1.0, 0.0)], [], [(0, 1, 3, 2)])
_uv = me_plano.uv_layers.new(name='MapaUV')
_uv.uv.foreach_set('vector', [0.0, 0.0, 1.0, 0.0, 1.0, 1.0, 0.0, 1.0])
me_plano.materials.append(None)
me_plano.update()
me_cilindro_004 = bpy.data.meshes.new('Cilindro.004')
me_cilindro_004.from_pydata([(0.0, 0.05, -0.5), (0.0, 0.05, 0.5), (0.009755, 0.04904, -0.5), (0.009755, 0.04904, 0.5), (0.01913, 0.04619, -0.5), (0.01913, 0.04619, 0.5), (0.02778, 0.04157, -0.5), (0.02778, 0.04157, 0.5), (0.03536, 0.03536, -0.5), (0.03536, 0.03536, 0.5), (0.04157, 0.02778, -0.5), (0.04157, 0.02778, 0.5), (0.04619, 0.01913, -0.5), (0.04619, 0.01913, 0.5), (0.04904, 0.009755, -0.5), (0.04904, 0.009755, 0.5), (0.05, 0.0, -0.5), (0.05, 0.0, 0.5), (0.04904, -0.009755, -0.5), (0.04904, -0.009755, 0.5), (0.04619, -0.01913, -0.5), (0.04619, -0.01913, 0.5), (0.04157, -0.02778, -0.5), (0.04157, -0.02778, 0.5), (0.03536, -0.03536, -0.5), (0.03536, -0.03536, 0.5), (0.02778, -0.04157, -0.5), (0.02778, -0.04157, 0.5), (0.01913, -0.04619, -0.5), (0.01913, -0.04619, 0.5), (0.009755, -0.04904, -0.5), (0.009755, -0.04904, 0.5), (0.0, -0.05, -0.5), (0.0, -0.05, 0.5), (-0.009755, -0.04904, -0.5), (-0.009755, -0.04904, 0.5), (-0.01913, -0.04619, -0.5), (-0.01913, -0.04619, 0.5), (-0.02778, -0.04157, -0.5), (-0.02778, -0.04157, 0.5), (-0.03536, -0.03536, -0.5), (-0.03536, -0.03536, 0.5), (-0.04157, -0.02778, -0.5), (-0.04157, -0.02778, 0.5), (-0.04619, -0.01913, -0.5), (-0.04619, -0.01913, 0.5), (-0.04904, -0.009755, -0.5), (-0.04904, -0.009755, 0.5), (-0.05, 0.0, -0.5), (-0.05, 0.0, 0.5), (-0.04904, 0.009755, -0.5), (-0.04904, 0.009755, 0.5), (-0.04619, 0.01913, -0.5), (-0.04619, 0.01913, 0.5), (-0.04157, 0.02778, -0.5), (-0.04157, 0.02778, 0.5), (-0.03536, 0.03536, -0.5), (-0.03536, 0.03536, 0.5), (-0.02778, 0.04157, -0.5), (-0.02778, 0.04157, 0.5), (-0.01913, 0.04619, -0.5), (-0.01913, 0.04619, 0.5), (-0.009755, 0.04904, -0.5), (-0.009755, 0.04904, 0.5)], [], [(0, 1, 3, 2), (2, 3, 5, 4), (4, 5, 7, 6), (6, 7, 9, 8), (8, 9, 11, 10), (10, 11, 13, 12), (12, 13, 15, 14), (14, 15, 17, 16), (16, 17, 19, 18), (18, 19, 21, 20), (20, 21, 23, 22), (22, 23, 25, 24), (24, 25, 27, 26), (26, 27, 29, 28), (28, 29, 31, 30), (30, 31, 33, 32), (32, 33, 35, 34), (34, 35, 37, 36), (36, 37, 39, 38), (38, 39, 41, 40), (40, 41, 43, 42), (42, 43, 45, 44), (44, 45, 47, 46), (46, 47, 49, 48), (48, 49, 51, 50), (50, 51, 53, 52), (52, 53, 55, 54), (54, 55, 57, 56), (56, 57, 59, 58), (58, 59, 61, 60), (3, 1, 63, 61, 59, 57, 55, 53, 51, 49, 47, 45, 43, 41, 39, 37, 35, 33, 31, 29, 27, 25, 23, 21, 19, 17, 15, 13, 11, 9, 7, 5), (60, 61, 63, 62), (62, 63, 1, 0), (0, 2, 4, 6, 8, 10, 12, 14, 16, 18, 20, 22, 24, 26, 28, 30, 32, 34, 36, 38, 40, 42, 44, 46, 48, 50, 52, 54, 56, 58, 60, 62)])
_uv = me_cilindro_004.uv_layers.new(name='MapaUV')
_uv.uv.foreach_set('vector', [1.0, 0.5, 1.0, 1.0, 0.9688, 1.0, 0.9688, 0.5, 0.9688, 0.5, 0.9688, 1.0, 0.9375, 1.0, 0.9375, 0.5, 0.9375, 0.5, 0.9375, 1.0, 0.9062, 1.0, 0.9062, 0.5, 0.9062, 0.5, 0.9062, 1.0, 0.875, 1.0, 0.875, 0.5, 0.875, 0.5, 0.875, 1.0, 0.8438, 1.0, 0.8438, 0.5, 0.8438, 0.5, 0.8438, 1.0, 0.8125, 1.0, 0.8125, 0.5, 0.8125, 0.5, 0.8125, 1.0, 0.7812, 1.0, 0.7812, 0.5, 0.7812, 0.5, 0.7812, 1.0, 0.75, 1.0, 0.75, 0.5, 0.75, 0.5, 0.75, 1.0, 0.7188, 1.0, 0.7188, 0.5, 0.7188, 0.5, 0.7188, 1.0, 0.6875, 1.0, 0.6875, 0.5, 0.6875, 0.5, 0.6875, 1.0, 0.6562, 1.0, 0.6562, 0.5, 0.6562, 0.5, 0.6562, 1.0, 0.625, 1.0, 0.625, 0.5, 0.625, 0.5, 0.625, 1.0, 0.5938, 1.0, 0.5938, 0.5, 0.5938, 0.5, 0.5938, 1.0, 0.5625, 1.0, 0.5625, 0.5, 0.5625, 0.5, 0.5625, 1.0, 0.5312, 1.0, 0.5312, 0.5, 0.5312, 0.5, 0.5312, 1.0, 0.5, 1.0, 0.5, 0.5, 0.5, 0.5, 0.5, 1.0, 0.4688, 1.0, 0.4688, 0.5, 0.4688, 0.5, 0.4688, 1.0, 0.4375, 1.0, 0.4375, 0.5, 0.4375, 0.5, 0.4375, 1.0, 0.4062, 1.0, 0.4062, 0.5, 0.4062, 0.5, 0.4062, 1.0, 0.375, 1.0, 0.375, 0.5, 0.375, 0.5, 0.375, 1.0, 0.3438, 1.0, 0.3438, 0.5, 0.3438, 0.5, 0.3438, 1.0, 0.3125, 1.0, 0.3125, 0.5, 0.3125, 0.5, 0.3125, 1.0, 0.2812, 1.0, 0.2812, 0.5, 0.2812, 0.5, 0.2812, 1.0, 0.25, 1.0, 0.25, 0.5, 0.25, 0.5, 0.25, 1.0, 0.2188, 1.0, 0.2188, 0.5, 0.2188, 0.5, 0.2188, 1.0, 0.1875, 1.0, 0.1875, 0.5, 0.1875, 0.5, 0.1875, 1.0, 0.1562, 1.0, 0.1562, 0.5, 0.1562, 0.5, 0.1562, 1.0, 0.125, 1.0, 0.125, 0.5, 0.125, 0.5, 0.125, 1.0, 0.09375, 1.0, 0.09375, 0.5, 0.09375, 0.5, 0.09375, 1.0, 0.0625, 1.0, 0.0625, 0.5, 0.2968, 0.4854, 0.25, 0.49, 0.2032, 0.4854, 0.1582, 0.4717, 0.1167, 0.4496, 0.08029, 0.4197, 0.05045, 0.3833, 0.02827, 0.3418, 0.01461, 0.2968, 0.01, 0.25, 0.01461, 0.2032, 0.02827, 0.1582, 0.05045, 0.1167, 0.08029, 0.08029, 0.1167, 0.05045, 0.1582, 0.02827, 0.2032, 0.01461, 0.25, 0.01, 0.2968, 0.01461, 0.3418, 0.02827, 0.3833, 0.05045, 0.4197, 0.08029, 0.4496, 0.1167, 0.4717, 0.1582, 0.4854, 0.2032, 0.49, 0.25, 0.4854, 0.2968, 0.4717, 0.3418, 0.4496, 0.3833, 0.4197, 0.4197, 0.3833, 0.4496, 0.3418, 0.4717, 0.0625, 0.5, 0.0625, 1.0, 0.03125, 1.0, 0.03125, 0.5, 0.03125, 0.5, 0.03125, 1.0, 0.0, 1.0, 0.0, 0.5, 0.75, 0.49, 0.7968, 0.4854, 0.8418, 0.4717, 0.8833, 0.4496, 0.9197, 0.4197, 0.9496, 0.3833, 0.9717, 0.3418, 0.9854, 0.2968, 0.99, 0.25, 0.9854, 0.2032, 0.9717, 0.1582, 0.9496, 0.1167, 0.9197, 0.08029, 0.8833, 0.05045, 0.8418, 0.02827, 0.7968, 0.01461, 0.75, 0.01, 0.7032, 0.01461, 0.6582, 0.02827, 0.6167, 0.05045, 0.5803, 0.08029, 0.5504, 0.1167, 0.5283, 0.1582, 0.5146, 0.2032, 0.51, 0.25, 0.5146, 0.2968, 0.5283, 0.3418, 0.5504, 0.3833, 0.5803, 0.4197, 0.6167, 0.4496, 0.6582, 0.4717, 0.7032, 0.4854])
me_cilindro_004.materials.append(None)
me_cilindro_004.update()
me_cilindro_005 = bpy.data.meshes.new('Cilindro.005')
me_cilindro_005.from_pydata([(0.0, 0.15, -0.01), (0.0, 0.15, 0.01), (0.02926, 0.1471, -0.01), (0.02926, 0.1471, 0.01), (0.0574, 0.1386, -0.01), (0.0574, 0.1386, 0.01), (0.08334, 0.1247, -0.01), (0.08334, 0.1247, 0.01), (0.1061, 0.1061, -0.01), (0.1061, 0.1061, 0.01), (0.1247, 0.08334, -0.01), (0.1247, 0.08334, 0.01), (0.1386, 0.0574, -0.01), (0.1386, 0.0574, 0.01), (0.1471, 0.02926, -0.01), (0.1471, 0.02926, 0.01), (0.15, 0.0, -0.01), (0.15, 0.0, 0.01), (0.1471, -0.02926, -0.01), (0.1471, -0.02926, 0.01), (0.1386, -0.0574, -0.01), (0.1386, -0.0574, 0.01), (0.1247, -0.08334, -0.01), (0.1247, -0.08334, 0.01), (0.1061, -0.1061, -0.01), (0.1061, -0.1061, 0.01), (0.08334, -0.1247, -0.01), (0.08334, -0.1247, 0.01), (0.0574, -0.1386, -0.01), (0.0574, -0.1386, 0.01), (0.02926, -0.1471, -0.01), (0.02926, -0.1471, 0.01), (0.0, -0.15, -0.01), (0.0, -0.15, 0.01), (-0.02926, -0.1471, -0.01), (-0.02926, -0.1471, 0.01), (-0.0574, -0.1386, -0.01), (-0.0574, -0.1386, 0.01), (-0.08334, -0.1247, -0.01), (-0.08334, -0.1247, 0.01), (-0.1061, -0.1061, -0.01), (-0.1061, -0.1061, 0.01), (-0.1247, -0.08334, -0.01), (-0.1247, -0.08334, 0.01), (-0.1386, -0.0574, -0.01), (-0.1386, -0.0574, 0.01), (-0.1471, -0.02926, -0.01), (-0.1471, -0.02926, 0.01), (-0.15, 0.0, -0.01), (-0.15, 0.0, 0.01), (-0.1471, 0.02926, -0.01), (-0.1471, 0.02926, 0.01), (-0.1386, 0.0574, -0.01), (-0.1386, 0.0574, 0.01), (-0.1247, 0.08334, -0.01), (-0.1247, 0.08334, 0.01), (-0.1061, 0.1061, -0.01), (-0.1061, 0.1061, 0.01), (-0.08334, 0.1247, -0.01), (-0.08334, 0.1247, 0.01), (-0.0574, 0.1386, -0.01), (-0.0574, 0.1386, 0.01), (-0.02926, 0.1471, -0.01), (-0.02926, 0.1471, 0.01)], [], [(0, 1, 3, 2), (2, 3, 5, 4), (4, 5, 7, 6), (6, 7, 9, 8), (8, 9, 11, 10), (10, 11, 13, 12), (12, 13, 15, 14), (14, 15, 17, 16), (16, 17, 19, 18), (18, 19, 21, 20), (20, 21, 23, 22), (22, 23, 25, 24), (24, 25, 27, 26), (26, 27, 29, 28), (28, 29, 31, 30), (30, 31, 33, 32), (32, 33, 35, 34), (34, 35, 37, 36), (36, 37, 39, 38), (38, 39, 41, 40), (40, 41, 43, 42), (42, 43, 45, 44), (44, 45, 47, 46), (46, 47, 49, 48), (48, 49, 51, 50), (50, 51, 53, 52), (52, 53, 55, 54), (54, 55, 57, 56), (56, 57, 59, 58), (58, 59, 61, 60), (3, 1, 63, 61, 59, 57, 55, 53, 51, 49, 47, 45, 43, 41, 39, 37, 35, 33, 31, 29, 27, 25, 23, 21, 19, 17, 15, 13, 11, 9, 7, 5), (60, 61, 63, 62), (62, 63, 1, 0), (0, 2, 4, 6, 8, 10, 12, 14, 16, 18, 20, 22, 24, 26, 28, 30, 32, 34, 36, 38, 40, 42, 44, 46, 48, 50, 52, 54, 56, 58, 60, 62)])
_uv = me_cilindro_005.uv_layers.new(name='MapaUV')
_uv.uv.foreach_set('vector', [1.0, 0.5, 1.0, 1.0, 0.9688, 1.0, 0.9688, 0.5, 0.9688, 0.5, 0.9688, 1.0, 0.9375, 1.0, 0.9375, 0.5, 0.9375, 0.5, 0.9375, 1.0, 0.9062, 1.0, 0.9062, 0.5, 0.9062, 0.5, 0.9062, 1.0, 0.875, 1.0, 0.875, 0.5, 0.875, 0.5, 0.875, 1.0, 0.8438, 1.0, 0.8438, 0.5, 0.8438, 0.5, 0.8438, 1.0, 0.8125, 1.0, 0.8125, 0.5, 0.8125, 0.5, 0.8125, 1.0, 0.7812, 1.0, 0.7812, 0.5, 0.7812, 0.5, 0.7812, 1.0, 0.75, 1.0, 0.75, 0.5, 0.75, 0.5, 0.75, 1.0, 0.7188, 1.0, 0.7188, 0.5, 0.7188, 0.5, 0.7188, 1.0, 0.6875, 1.0, 0.6875, 0.5, 0.6875, 0.5, 0.6875, 1.0, 0.6562, 1.0, 0.6562, 0.5, 0.6562, 0.5, 0.6562, 1.0, 0.625, 1.0, 0.625, 0.5, 0.625, 0.5, 0.625, 1.0, 0.5938, 1.0, 0.5938, 0.5, 0.5938, 0.5, 0.5938, 1.0, 0.5625, 1.0, 0.5625, 0.5, 0.5625, 0.5, 0.5625, 1.0, 0.5312, 1.0, 0.5312, 0.5, 0.5312, 0.5, 0.5312, 1.0, 0.5, 1.0, 0.5, 0.5, 0.5, 0.5, 0.5, 1.0, 0.4688, 1.0, 0.4688, 0.5, 0.4688, 0.5, 0.4688, 1.0, 0.4375, 1.0, 0.4375, 0.5, 0.4375, 0.5, 0.4375, 1.0, 0.4062, 1.0, 0.4062, 0.5, 0.4062, 0.5, 0.4062, 1.0, 0.375, 1.0, 0.375, 0.5, 0.375, 0.5, 0.375, 1.0, 0.3438, 1.0, 0.3438, 0.5, 0.3438, 0.5, 0.3438, 1.0, 0.3125, 1.0, 0.3125, 0.5, 0.3125, 0.5, 0.3125, 1.0, 0.2812, 1.0, 0.2812, 0.5, 0.2812, 0.5, 0.2812, 1.0, 0.25, 1.0, 0.25, 0.5, 0.25, 0.5, 0.25, 1.0, 0.2188, 1.0, 0.2188, 0.5, 0.2188, 0.5, 0.2188, 1.0, 0.1875, 1.0, 0.1875, 0.5, 0.1875, 0.5, 0.1875, 1.0, 0.1562, 1.0, 0.1562, 0.5, 0.1562, 0.5, 0.1562, 1.0, 0.125, 1.0, 0.125, 0.5, 0.125, 0.5, 0.125, 1.0, 0.09375, 1.0, 0.09375, 0.5, 0.09375, 0.5, 0.09375, 1.0, 0.0625, 1.0, 0.0625, 0.5, 0.2968, 0.4854, 0.25, 0.49, 0.2032, 0.4854, 0.1582, 0.4717, 0.1167, 0.4496, 0.08029, 0.4197, 0.05045, 0.3833, 0.02827, 0.3418, 0.01461, 0.2968, 0.01, 0.25, 0.01461, 0.2032, 0.02827, 0.1582, 0.05045, 0.1167, 0.08029, 0.08029, 0.1167, 0.05045, 0.1582, 0.02827, 0.2032, 0.01461, 0.25, 0.01, 0.2968, 0.01461, 0.3418, 0.02827, 0.3833, 0.05045, 0.4197, 0.08029, 0.4496, 0.1167, 0.4717, 0.1582, 0.4854, 0.2032, 0.49, 0.25, 0.4854, 0.2968, 0.4717, 0.3418, 0.4496, 0.3833, 0.4197, 0.4197, 0.3833, 0.4496, 0.3418, 0.4717, 0.0625, 0.5, 0.0625, 1.0, 0.03125, 1.0, 0.03125, 0.5, 0.03125, 0.5, 0.03125, 1.0, 0.0, 1.0, 0.0, 0.5, 0.75, 0.49, 0.7968, 0.4854, 0.8418, 0.4717, 0.8833, 0.4496, 0.9197, 0.4197, 0.9496, 0.3833, 0.9717, 0.3418, 0.9854, 0.2968, 0.99, 0.25, 0.9854, 0.2032, 0.9717, 0.1582, 0.9496, 0.1167, 0.9197, 0.08029, 0.8833, 0.05045, 0.8418, 0.02827, 0.7968, 0.01461, 0.75, 0.01, 0.7032, 0.01461, 0.6582, 0.02827, 0.6167, 0.05045, 0.5803, 0.08029, 0.5504, 0.1167, 0.5283, 0.1582, 0.5146, 0.2032, 0.51, 0.25, 0.5146, 0.2968, 0.5283, 0.3418, 0.5504, 0.3833, 0.5803, 0.4197, 0.6167, 0.4496, 0.6582, 0.4717, 0.7032, 0.4854])
me_cilindro_005.materials.append(None)
me_cilindro_005.update()
me_cilindro_006 = bpy.data.meshes.new('Cilindro.006')
me_cilindro_006.from_pydata([(0.0, 0.05, -0.5), (0.0, 0.05, 0.5), (0.009755, 0.04904, -0.5), (0.009755, 0.04904, 0.5), (0.01913, 0.04619, -0.5), (0.01913, 0.04619, 0.5), (0.02778, 0.04157, -0.5), (0.02778, 0.04157, 0.5), (0.03536, 0.03536, -0.5), (0.03536, 0.03536, 0.5), (0.04157, 0.02778, -0.5), (0.04157, 0.02778, 0.5), (0.04619, 0.01913, -0.5), (0.04619, 0.01913, 0.5), (0.04904, 0.009755, -0.5), (0.04904, 0.009755, 0.5), (0.05, 0.0, -0.5), (0.05, 0.0, 0.5), (0.04904, -0.009755, -0.5), (0.04904, -0.009755, 0.5), (0.04619, -0.01913, -0.5), (0.04619, -0.01913, 0.5), (0.04157, -0.02778, -0.5), (0.04157, -0.02778, 0.5), (0.03536, -0.03536, -0.5), (0.03536, -0.03536, 0.5), (0.02778, -0.04157, -0.5), (0.02778, -0.04157, 0.5), (0.01913, -0.04619, -0.5), (0.01913, -0.04619, 0.5), (0.009755, -0.04904, -0.5), (0.009755, -0.04904, 0.5), (0.0, -0.05, -0.5), (0.0, -0.05, 0.5), (-0.009755, -0.04904, -0.5), (-0.009755, -0.04904, 0.5), (-0.01913, -0.04619, -0.5), (-0.01913, -0.04619, 0.5), (-0.02778, -0.04157, -0.5), (-0.02778, -0.04157, 0.5), (-0.03536, -0.03536, -0.5), (-0.03536, -0.03536, 0.5), (-0.04157, -0.02778, -0.5), (-0.04157, -0.02778, 0.5), (-0.04619, -0.01913, -0.5), (-0.04619, -0.01913, 0.5), (-0.04904, -0.009755, -0.5), (-0.04904, -0.009755, 0.5), (-0.05, 0.0, -0.5), (-0.05, 0.0, 0.5), (-0.04904, 0.009755, -0.5), (-0.04904, 0.009755, 0.5), (-0.04619, 0.01913, -0.5), (-0.04619, 0.01913, 0.5), (-0.04157, 0.02778, -0.5), (-0.04157, 0.02778, 0.5), (-0.03536, 0.03536, -0.5), (-0.03536, 0.03536, 0.5), (-0.02778, 0.04157, -0.5), (-0.02778, 0.04157, 0.5), (-0.01913, 0.04619, -0.5), (-0.01913, 0.04619, 0.5), (-0.009755, 0.04904, -0.5), (-0.009755, 0.04904, 0.5)], [], [(0, 1, 3, 2), (2, 3, 5, 4), (4, 5, 7, 6), (6, 7, 9, 8), (8, 9, 11, 10), (10, 11, 13, 12), (12, 13, 15, 14), (14, 15, 17, 16), (16, 17, 19, 18), (18, 19, 21, 20), (20, 21, 23, 22), (22, 23, 25, 24), (24, 25, 27, 26), (26, 27, 29, 28), (28, 29, 31, 30), (30, 31, 33, 32), (32, 33, 35, 34), (34, 35, 37, 36), (36, 37, 39, 38), (38, 39, 41, 40), (40, 41, 43, 42), (42, 43, 45, 44), (44, 45, 47, 46), (46, 47, 49, 48), (48, 49, 51, 50), (50, 51, 53, 52), (52, 53, 55, 54), (54, 55, 57, 56), (56, 57, 59, 58), (58, 59, 61, 60), (3, 1, 63, 61, 59, 57, 55, 53, 51, 49, 47, 45, 43, 41, 39, 37, 35, 33, 31, 29, 27, 25, 23, 21, 19, 17, 15, 13, 11, 9, 7, 5), (60, 61, 63, 62), (62, 63, 1, 0), (0, 2, 4, 6, 8, 10, 12, 14, 16, 18, 20, 22, 24, 26, 28, 30, 32, 34, 36, 38, 40, 42, 44, 46, 48, 50, 52, 54, 56, 58, 60, 62)])
_uv = me_cilindro_006.uv_layers.new(name='MapaUV')
_uv.uv.foreach_set('vector', [1.0, 0.5, 1.0, 1.0, 0.9688, 1.0, 0.9688, 0.5, 0.9688, 0.5, 0.9688, 1.0, 0.9375, 1.0, 0.9375, 0.5, 0.9375, 0.5, 0.9375, 1.0, 0.9062, 1.0, 0.9062, 0.5, 0.9062, 0.5, 0.9062, 1.0, 0.875, 1.0, 0.875, 0.5, 0.875, 0.5, 0.875, 1.0, 0.8438, 1.0, 0.8438, 0.5, 0.8438, 0.5, 0.8438, 1.0, 0.8125, 1.0, 0.8125, 0.5, 0.8125, 0.5, 0.8125, 1.0, 0.7812, 1.0, 0.7812, 0.5, 0.7812, 0.5, 0.7812, 1.0, 0.75, 1.0, 0.75, 0.5, 0.75, 0.5, 0.75, 1.0, 0.7188, 1.0, 0.7188, 0.5, 0.7188, 0.5, 0.7188, 1.0, 0.6875, 1.0, 0.6875, 0.5, 0.6875, 0.5, 0.6875, 1.0, 0.6562, 1.0, 0.6562, 0.5, 0.6562, 0.5, 0.6562, 1.0, 0.625, 1.0, 0.625, 0.5, 0.625, 0.5, 0.625, 1.0, 0.5938, 1.0, 0.5938, 0.5, 0.5938, 0.5, 0.5938, 1.0, 0.5625, 1.0, 0.5625, 0.5, 0.5625, 0.5, 0.5625, 1.0, 0.5312, 1.0, 0.5312, 0.5, 0.5312, 0.5, 0.5312, 1.0, 0.5, 1.0, 0.5, 0.5, 0.5, 0.5, 0.5, 1.0, 0.4688, 1.0, 0.4688, 0.5, 0.4688, 0.5, 0.4688, 1.0, 0.4375, 1.0, 0.4375, 0.5, 0.4375, 0.5, 0.4375, 1.0, 0.4062, 1.0, 0.4062, 0.5, 0.4062, 0.5, 0.4062, 1.0, 0.375, 1.0, 0.375, 0.5, 0.375, 0.5, 0.375, 1.0, 0.3438, 1.0, 0.3438, 0.5, 0.3438, 0.5, 0.3438, 1.0, 0.3125, 1.0, 0.3125, 0.5, 0.3125, 0.5, 0.3125, 1.0, 0.2812, 1.0, 0.2812, 0.5, 0.2812, 0.5, 0.2812, 1.0, 0.25, 1.0, 0.25, 0.5, 0.25, 0.5, 0.25, 1.0, 0.2188, 1.0, 0.2188, 0.5, 0.2188, 0.5, 0.2188, 1.0, 0.1875, 1.0, 0.1875, 0.5, 0.1875, 0.5, 0.1875, 1.0, 0.1562, 1.0, 0.1562, 0.5, 0.1562, 0.5, 0.1562, 1.0, 0.125, 1.0, 0.125, 0.5, 0.125, 0.5, 0.125, 1.0, 0.09375, 1.0, 0.09375, 0.5, 0.09375, 0.5, 0.09375, 1.0, 0.0625, 1.0, 0.0625, 0.5, 0.2968, 0.4854, 0.25, 0.49, 0.2032, 0.4854, 0.1582, 0.4717, 0.1167, 0.4496, 0.08029, 0.4197, 0.05045, 0.3833, 0.02827, 0.3418, 0.01461, 0.2968, 0.01, 0.25, 0.01461, 0.2032, 0.02827, 0.1582, 0.05045, 0.1167, 0.08029, 0.08029, 0.1167, 0.05045, 0.1582, 0.02827, 0.2032, 0.01461, 0.25, 0.01, 0.2968, 0.01461, 0.3418, 0.02827, 0.3833, 0.05045, 0.4197, 0.08029, 0.4496, 0.1167, 0.4717, 0.1582, 0.4854, 0.2032, 0.49, 0.25, 0.4854, 0.2968, 0.4717, 0.3418, 0.4496, 0.3833, 0.4197, 0.4197, 0.3833, 0.4496, 0.3418, 0.4717, 0.0625, 0.5, 0.0625, 1.0, 0.03125, 1.0, 0.03125, 0.5, 0.03125, 0.5, 0.03125, 1.0, 0.0, 1.0, 0.0, 0.5, 0.75, 0.49, 0.7968, 0.4854, 0.8418, 0.4717, 0.8833, 0.4496, 0.9197, 0.4197, 0.9496, 0.3833, 0.9717, 0.3418, 0.9854, 0.2968, 0.99, 0.25, 0.9854, 0.2032, 0.9717, 0.1582, 0.9496, 0.1167, 0.9197, 0.08029, 0.8833, 0.05045, 0.8418, 0.02827, 0.7968, 0.01461, 0.75, 0.01, 0.7032, 0.01461, 0.6582, 0.02827, 0.6167, 0.05045, 0.5803, 0.08029, 0.5504, 0.1167, 0.5283, 0.1582, 0.5146, 0.2032, 0.51, 0.25, 0.5146, 0.2968, 0.5283, 0.3418, 0.5504, 0.3833, 0.5803, 0.4197, 0.6167, 0.4496, 0.6582, 0.4717, 0.7032, 0.4854])
me_cilindro_006.materials.append(None)
me_cilindro_006.update()
me_cilindro_007 = bpy.data.meshes.new('Cilindro.007')
me_cilindro_007.from_pydata([(0.0, 0.15, -0.01), (0.0, 0.15, 0.01), (0.02926, 0.1471, -0.01), (0.02926, 0.1471, 0.01), (0.0574, 0.1386, -0.01), (0.0574, 0.1386, 0.01), (0.08334, 0.1247, -0.01), (0.08334, 0.1247, 0.01), (0.1061, 0.1061, -0.01), (0.1061, 0.1061, 0.01), (0.1247, 0.08334, -0.01), (0.1247, 0.08334, 0.01), (0.1386, 0.0574, -0.01), (0.1386, 0.0574, 0.01), (0.1471, 0.02926, -0.01), (0.1471, 0.02926, 0.01), (0.15, 0.0, -0.01), (0.15, 0.0, 0.01), (0.1471, -0.02926, -0.01), (0.1471, -0.02926, 0.01), (0.1386, -0.0574, -0.01), (0.1386, -0.0574, 0.01), (0.1247, -0.08334, -0.01), (0.1247, -0.08334, 0.01), (0.1061, -0.1061, -0.01), (0.1061, -0.1061, 0.01), (0.08334, -0.1247, -0.01), (0.08334, -0.1247, 0.01), (0.0574, -0.1386, -0.01), (0.0574, -0.1386, 0.01), (0.02926, -0.1471, -0.01), (0.02926, -0.1471, 0.01), (0.0, -0.15, -0.01), (0.0, -0.15, 0.01), (-0.02926, -0.1471, -0.01), (-0.02926, -0.1471, 0.01), (-0.0574, -0.1386, -0.01), (-0.0574, -0.1386, 0.01), (-0.08334, -0.1247, -0.01), (-0.08334, -0.1247, 0.01), (-0.1061, -0.1061, -0.01), (-0.1061, -0.1061, 0.01), (-0.1247, -0.08334, -0.01), (-0.1247, -0.08334, 0.01), (-0.1386, -0.0574, -0.01), (-0.1386, -0.0574, 0.01), (-0.1471, -0.02926, -0.01), (-0.1471, -0.02926, 0.01), (-0.15, 0.0, -0.01), (-0.15, 0.0, 0.01), (-0.1471, 0.02926, -0.01), (-0.1471, 0.02926, 0.01), (-0.1386, 0.0574, -0.01), (-0.1386, 0.0574, 0.01), (-0.1247, 0.08334, -0.01), (-0.1247, 0.08334, 0.01), (-0.1061, 0.1061, -0.01), (-0.1061, 0.1061, 0.01), (-0.08334, 0.1247, -0.01), (-0.08334, 0.1247, 0.01), (-0.0574, 0.1386, -0.01), (-0.0574, 0.1386, 0.01), (-0.02926, 0.1471, -0.01), (-0.02926, 0.1471, 0.01)], [], [(0, 1, 3, 2), (2, 3, 5, 4), (4, 5, 7, 6), (6, 7, 9, 8), (8, 9, 11, 10), (10, 11, 13, 12), (12, 13, 15, 14), (14, 15, 17, 16), (16, 17, 19, 18), (18, 19, 21, 20), (20, 21, 23, 22), (22, 23, 25, 24), (24, 25, 27, 26), (26, 27, 29, 28), (28, 29, 31, 30), (30, 31, 33, 32), (32, 33, 35, 34), (34, 35, 37, 36), (36, 37, 39, 38), (38, 39, 41, 40), (40, 41, 43, 42), (42, 43, 45, 44), (44, 45, 47, 46), (46, 47, 49, 48), (48, 49, 51, 50), (50, 51, 53, 52), (52, 53, 55, 54), (54, 55, 57, 56), (56, 57, 59, 58), (58, 59, 61, 60), (3, 1, 63, 61, 59, 57, 55, 53, 51, 49, 47, 45, 43, 41, 39, 37, 35, 33, 31, 29, 27, 25, 23, 21, 19, 17, 15, 13, 11, 9, 7, 5), (60, 61, 63, 62), (62, 63, 1, 0), (0, 2, 4, 6, 8, 10, 12, 14, 16, 18, 20, 22, 24, 26, 28, 30, 32, 34, 36, 38, 40, 42, 44, 46, 48, 50, 52, 54, 56, 58, 60, 62)])
_uv = me_cilindro_007.uv_layers.new(name='MapaUV')
_uv.uv.foreach_set('vector', [1.0, 0.5, 1.0, 1.0, 0.9688, 1.0, 0.9688, 0.5, 0.9688, 0.5, 0.9688, 1.0, 0.9375, 1.0, 0.9375, 0.5, 0.9375, 0.5, 0.9375, 1.0, 0.9062, 1.0, 0.9062, 0.5, 0.9062, 0.5, 0.9062, 1.0, 0.875, 1.0, 0.875, 0.5, 0.875, 0.5, 0.875, 1.0, 0.8438, 1.0, 0.8438, 0.5, 0.8438, 0.5, 0.8438, 1.0, 0.8125, 1.0, 0.8125, 0.5, 0.8125, 0.5, 0.8125, 1.0, 0.7812, 1.0, 0.7812, 0.5, 0.7812, 0.5, 0.7812, 1.0, 0.75, 1.0, 0.75, 0.5, 0.75, 0.5, 0.75, 1.0, 0.7188, 1.0, 0.7188, 0.5, 0.7188, 0.5, 0.7188, 1.0, 0.6875, 1.0, 0.6875, 0.5, 0.6875, 0.5, 0.6875, 1.0, 0.6562, 1.0, 0.6562, 0.5, 0.6562, 0.5, 0.6562, 1.0, 0.625, 1.0, 0.625, 0.5, 0.625, 0.5, 0.625, 1.0, 0.5938, 1.0, 0.5938, 0.5, 0.5938, 0.5, 0.5938, 1.0, 0.5625, 1.0, 0.5625, 0.5, 0.5625, 0.5, 0.5625, 1.0, 0.5312, 1.0, 0.5312, 0.5, 0.5312, 0.5, 0.5312, 1.0, 0.5, 1.0, 0.5, 0.5, 0.5, 0.5, 0.5, 1.0, 0.4688, 1.0, 0.4688, 0.5, 0.4688, 0.5, 0.4688, 1.0, 0.4375, 1.0, 0.4375, 0.5, 0.4375, 0.5, 0.4375, 1.0, 0.4062, 1.0, 0.4062, 0.5, 0.4062, 0.5, 0.4062, 1.0, 0.375, 1.0, 0.375, 0.5, 0.375, 0.5, 0.375, 1.0, 0.3438, 1.0, 0.3438, 0.5, 0.3438, 0.5, 0.3438, 1.0, 0.3125, 1.0, 0.3125, 0.5, 0.3125, 0.5, 0.3125, 1.0, 0.2812, 1.0, 0.2812, 0.5, 0.2812, 0.5, 0.2812, 1.0, 0.25, 1.0, 0.25, 0.5, 0.25, 0.5, 0.25, 1.0, 0.2188, 1.0, 0.2188, 0.5, 0.2188, 0.5, 0.2188, 1.0, 0.1875, 1.0, 0.1875, 0.5, 0.1875, 0.5, 0.1875, 1.0, 0.1562, 1.0, 0.1562, 0.5, 0.1562, 0.5, 0.1562, 1.0, 0.125, 1.0, 0.125, 0.5, 0.125, 0.5, 0.125, 1.0, 0.09375, 1.0, 0.09375, 0.5, 0.09375, 0.5, 0.09375, 1.0, 0.0625, 1.0, 0.0625, 0.5, 0.2968, 0.4854, 0.25, 0.49, 0.2032, 0.4854, 0.1582, 0.4717, 0.1167, 0.4496, 0.08029, 0.4197, 0.05045, 0.3833, 0.02827, 0.3418, 0.01461, 0.2968, 0.01, 0.25, 0.01461, 0.2032, 0.02827, 0.1582, 0.05045, 0.1167, 0.08029, 0.08029, 0.1167, 0.05045, 0.1582, 0.02827, 0.2032, 0.01461, 0.25, 0.01, 0.2968, 0.01461, 0.3418, 0.02827, 0.3833, 0.05045, 0.4197, 0.08029, 0.4496, 0.1167, 0.4717, 0.1582, 0.4854, 0.2032, 0.49, 0.25, 0.4854, 0.2968, 0.4717, 0.3418, 0.4496, 0.3833, 0.4197, 0.4197, 0.3833, 0.4496, 0.3418, 0.4717, 0.0625, 0.5, 0.0625, 1.0, 0.03125, 1.0, 0.03125, 0.5, 0.03125, 0.5, 0.03125, 1.0, 0.0, 1.0, 0.0, 0.5, 0.75, 0.49, 0.7968, 0.4854, 0.8418, 0.4717, 0.8833, 0.4496, 0.9197, 0.4197, 0.9496, 0.3833, 0.9717, 0.3418, 0.9854, 0.2968, 0.99, 0.25, 0.9854, 0.2032, 0.9717, 0.1582, 0.9496, 0.1167, 0.9197, 0.08029, 0.8833, 0.05045, 0.8418, 0.02827, 0.7968, 0.01461, 0.75, 0.01, 0.7032, 0.01461, 0.6582, 0.02827, 0.6167, 0.05045, 0.5803, 0.08029, 0.5504, 0.1167, 0.5283, 0.1582, 0.5146, 0.2032, 0.51, 0.25, 0.5146, 0.2968, 0.5283, 0.3418, 0.5504, 0.3833, 0.5803, 0.4197, 0.6167, 0.4496, 0.6582, 0.4717, 0.7032, 0.4854])
me_cilindro_007.materials.append(None)
me_cilindro_007.update()
me_plano_001 = bpy.data.meshes.new('Plano.001')
me_plano_001.from_pydata([(-1.0, -1.0, 0.0), (1.0, -1.0, 0.0), (-1.0, 1.0, 0.0), (1.0, 1.0, 0.0)], [], [(0, 1, 3, 2)])
_uv = me_plano_001.uv_layers.new(name='MapaUV')
_uv.uv.foreach_set('vector', [0.0, 0.0, 1.0, 0.0, 1.0, 1.0, 0.0, 1.0])
me_plano_001.materials.append(None)
me_plano_001.update()
me_plano_002 = bpy.data.meshes.new('Plano.002')
me_plano_002.from_pydata([(-1.0, -1.0, 0.0), (1.0, -1.0, 0.0), (-1.0, 1.0, 0.0), (1.0, 1.0, 0.0)], [], [(0, 1, 3, 2)])
_uv = me_plano_002.uv_layers.new(name='MapaUV')
_uv.uv.foreach_set('vector', [0.0, 0.0, 1.0, 0.0, 1.0, 1.0, 0.0, 1.0])
me_plano_002.materials.append(None)
me_plano_002.update()

# ---- objects
ob_poste = bpy.data.objects.new('Poste', me_cilindro)
ob_base_poste_001 = bpy.data.objects.new('Base_Poste.001', me_cilindro_001)
ob_poste_001 = bpy.data.objects.new('Poste.001', me_cilindro_002)
ob_base_poste = bpy.data.objects.new('Base_Poste', me_cilindro_003)
ob_cinta = bpy.data.objects.new('Cinta', me_plano)
ob_poste_002 = bpy.data.objects.new('Poste.002', me_cilindro_004)
ob_base_poste_002 = bpy.data.objects.new('Base_Poste.002', me_cilindro_005)
ob_poste_003 = bpy.data.objects.new('Poste.003', me_cilindro_006)
ob_base_poste_003 = bpy.data.objects.new('Base_Poste.003', me_cilindro_007)
ob_cinta_001 = bpy.data.objects.new('Cinta.001', me_plano_001)
ob_cinta_002 = bpy.data.objects.new('Cinta.002', me_plano_002)

# ---- transforms, parenting, visibility, modifiers, constraints
ob_poste.location = (0.0, 0.0, 0.5)
ob_base_poste_001.location = (0.0, 0.0, 0.01)
ob_poste_001.location = (2.0, 0.0, 0.5)
ob_base_poste.location = (2.0, 0.0, 0.01)
ob_cinta.location = (1.0, 0.0, 0.9)
ob_cinta.rotation_euler = (1.425, -0.0, 0.0)
ob_cinta.scale = (1.0, 0.04348, 15.76)
ob_poste_002.location = (3.974, 0.01184, 0.4845)
ob_base_poste_002.location = (3.974, 0.01184, -0.005462)
ob_poste_003.location = (5.974, 0.01184, 0.4845)
ob_base_poste_003.location = (5.974, 0.01184, -0.005462)
ob_cinta_001.location = (4.974, 0.01184, 0.8845)
ob_cinta_001.rotation_euler = (1.425, -0.0, 0.0)
ob_cinta_001.scale = (1.0, 0.04348, 15.76)
ob_cinta_002.location = (3.03, -0.006068, 0.8935)
ob_cinta_002.rotation_euler = (1.425, -0.0, 0.0)
ob_cinta_002.scale = (1.0, 0.04348, 15.76)

# ---- collection membership
col_collection.objects.link(ob_poste)
col_collection.objects.link(ob_base_poste_001)
col_collection.objects.link(ob_poste_001)
col_collection.objects.link(ob_base_poste)
col_collection.objects.link(ob_cinta)
col_collection.objects.link(ob_poste_002)
col_collection.objects.link(ob_base_poste_002)
col_collection.objects.link(ob_poste_003)
col_collection.objects.link(ob_base_poste_003)
col_collection.objects.link(ob_cinta_001)
col_collection.objects.link(ob_cinta_002)

# ---- scene / render settings (as saved in the file)
scene.frame_start = 1; scene.frame_end = 250; scene.frame_set(1)
scene.render.engine = 'BLENDER_EEVEE_NEXT'
scene.cycles.sampling_pattern = 'TABULATED_SOBOL'
scene.view_settings.view_transform = 'Filmic'
bpy.context.view_layer.update()

# ---- added for rendering (the .blend has no active camera and no usable light): camera, sun
cam_auto = bpy.data.cameras.new('AutoCamera')
cam_auto.lens = 50.0
cam_auto.sensor_width = 36.0
cam_auto.clip_end = 1000.0
ob_auto_camera = bpy.data.objects.new('AutoCamera', cam_auto)
scene.collection.objects.link(ob_auto_camera)
ob_auto_camera.location = (8.87492, -7.0594, 5.20248)
ob_auto_camera.rotation_euler = (1.09748, -7.21219e-08, 0.694738)
scene.camera = ob_auto_camera
light_auto_sun = bpy.data.lights.new('AutoSun', 'SUN')
light_auto_sun.energy = 3.0
light_auto_sun.angle = 0.0523599
ob_auto_sun = bpy.data.objects.new('AutoSun', light_auto_sun)
scene.collection.objects.link(ob_auto_sun)
ob_auto_sun.rotation_euler = (0.872665, 0.174533, 0.523599)
bpy.context.view_layer.update()
